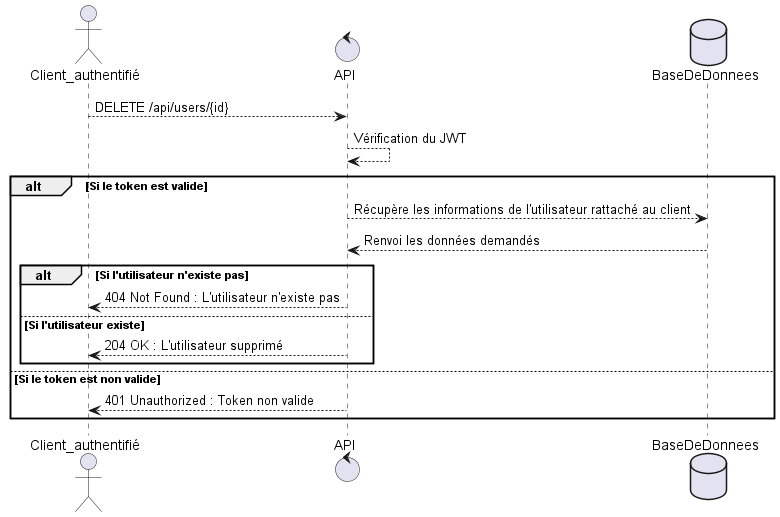

The diagram above was rendered by PlantUML. Its source (embedded in the PNG):
@startuml
actor Client_authentifié as Client
control API
database BaseDeDonnees

Client --> API : DELETE /api/users/{id}
API --> API : Vérification du JWT
alt Si le token est valide
  API --> BaseDeDonnees :Récupère les informations de l'utilisateur rattaché au client
  BaseDeDonnees --> API : Renvoi les données demandés
  alt Si l'utilisateur n'existe pas
    API --> Client : 404 Not Found : L'utilisateur n'existe pas
  else Si l'utilisateur existe
    API --> Client : 204 OK : L'utilisateur supprimé
  end
else Si le token est non valide
  API --> Client : 401 Unauthorized : Token non valide
end
@enduml